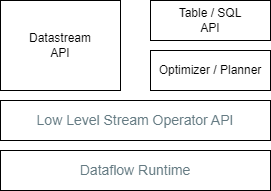

The diagram above was exported from draw.io. Its source (the exported page's mxGraphModel, read from the mxfile embedded in the PNG):
<mxGraphModel dx="836" dy="219" grid="1" gridSize="10" guides="1" tooltips="1" connect="1" arrows="1" fold="1" page="1" pageScale="1" pageWidth="850" pageHeight="1100" math="0" shadow="0">
  <root>
    <mxCell id="0" />
    <mxCell id="1" parent="0" />
    <mxCell id="2" value="Table / SQL&lt;br&gt;API" style="rounded=0;whiteSpace=wrap;html=1;" vertex="1" parent="1">
      <mxGeometry x="290" y="30" width="120" height="40" as="geometry" />
    </mxCell>
    <mxCell id="3" value="Datastream&lt;br&gt;API" style="rounded=0;whiteSpace=wrap;html=1;" vertex="1" parent="1">
      <mxGeometry x="140" y="30" width="120" height="90" as="geometry" />
    </mxCell>
    <mxCell id="4" value="Optimizer / Planner" style="rounded=0;whiteSpace=wrap;html=1;" vertex="1" parent="1">
      <mxGeometry x="290" y="80" width="120" height="40" as="geometry" />
    </mxCell>
    <mxCell id="5" value="&lt;div style=&quot;color: rgb(101, 123, 131); font-size: 14px; line-height: 19px;&quot;&gt;Low Level Stream Operator API&lt;/div&gt;" style="rounded=0;whiteSpace=wrap;html=1;" vertex="1" parent="1">
      <mxGeometry x="140" y="130" width="270" height="40" as="geometry" />
    </mxCell>
    <mxCell id="6" value="&lt;div style=&quot;color: rgb(101, 123, 131); font-size: 14px; line-height: 19px;&quot;&gt;Dataflow Runtime&lt;/div&gt;" style="rounded=0;whiteSpace=wrap;html=1;" vertex="1" parent="1">
      <mxGeometry x="140" y="180" width="270" height="40" as="geometry" />
    </mxCell>
  </root>
</mxGraphModel>